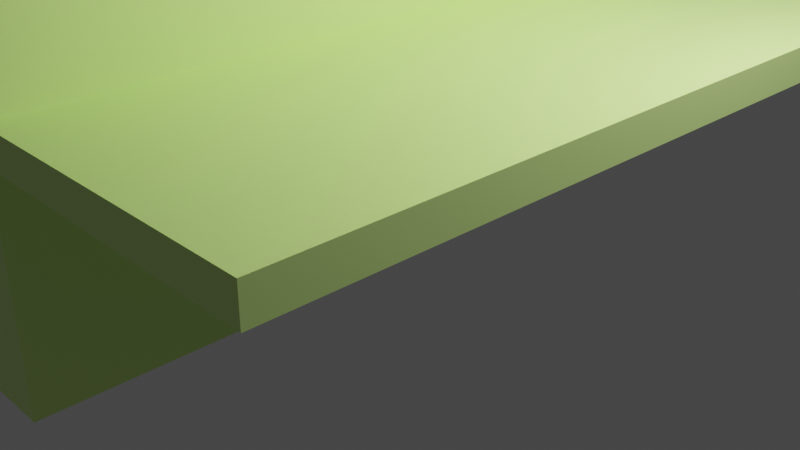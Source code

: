 # Source: tacostand.blend  (saved by Blender 2.82.7; exported with 4.5.12 LTS)
import bpy
from mathutils import Matrix  # noqa: F401  (used for matrix-valued properties, if any)

bpy.ops.wm.read_factory_settings(use_empty=True)
scene = bpy.context.scene
scene.name = 'Scene'

# ---- collections
col_collection = bpy.data.collections.new('Collection'); scene.collection.children.link(col_collection)

# ---- materials (node trees are filled in below, after node groups)
mat_material = bpy.data.materials.new('Material')
mat_material.alpha_threshold = 0.0
mat_material.use_transparent_shadow = False
mat_material.line_color = (0.0, 0.0, 0.0, 1.0)

# ---- material node trees
mat_material.use_nodes = True; mat_material.node_tree.nodes.clear()
_N = mat_material.node_tree.nodes; _L = mat_material.node_tree.links
n0 = _N.new('ShaderNodeOutputMaterial'); n0.name = 'Material Output'; n0.location = (300, 300)
n1 = _N.new('ShaderNodeBsdfPrincipled'); n1.name = 'Principled BSDF'; n1.location = (10, 300)
n1.distribution = 'GGX'
n1.subsurface_method = 'BURLEY'
n1.inputs[0].default_value = (0.7252, 1.0, 0.3275, 1.0)
n1.inputs[2].default_value = 0.4
n1.inputs[3].default_value = 1.45
n1.inputs[27].default_value = (0.0, 0.0, 0.0, 1.0)
n1.inputs[28].default_value = 1.0
_L.new(n1.outputs[0], n0.inputs[0])
n0.is_active_output = True

# ---- world
world_world = bpy.data.worlds.new('World'); scene.world = world_world
world_world.use_nodes = True; world_world.node_tree.nodes.clear()
_N = world_world.node_tree.nodes; _L = world_world.node_tree.links
n0 = _N.new('ShaderNodeOutputWorld'); n0.name = 'World Output'; n0.location = (300, 300)
n1 = _N.new('ShaderNodeBackground'); n1.name = 'Background'; n1.location = (10, 300)
n1.inputs[0].default_value = (0.05088, 0.05088, 0.05088, 1.0)
_L.new(n1.outputs[0], n0.inputs[0])
n0.is_active_output = True
world_world.color = (0.05088, 0.05088, 0.05088)
world_world.use_sun_shadow = False
world_world.sun_shadow_jitter_overblur = 0.0

# ---- cameras
cam_camera = bpy.data.cameras.new('Camera')
cam_camera.clip_end = 100.0
cam_camera.ortho_scale = 7.314

# ---- lights
light_light = bpy.data.lights.new('Light', 'POINT')
light_light.transmission_factor = 0.0
light_light.energy = 1000.0
light_light.shadow_soft_size = 0.1
light_light.shadow_maximum_resolution = 0.006
light_light.use_absolute_resolution = True

# ---- meshes
me_cube = bpy.data.meshes.new('Cube')
me_cube.from_pydata([(1.0, 1.0, 1.0), (1.0, 1.0, -1.0), (1.0, -1.0, 1.0), (1.0, -1.0, -1.0), (-1.0, 1.0, 1.0), (-1.0, 1.0, -1.0), (-1.0, -1.0, 1.0), (-1.0, -1.0, -1.0), (1.0, 1.0, 0.7083), (-1.0, -1.0, 0.7083), (1.0, -1.0, 0.7083), (-1.0, 1.0, 0.7083), (15.83, 1.0, 1.0), (15.83, -1.0, 1.0), (15.83, 1.0, 0.7083), (15.83, -1.0, 0.7083), (1.0, 1.0, -0.1459), (1.0, -1.0, -0.1459), (-1.0, 1.0, -0.1459), (-1.0, -1.0, -0.1459), (1.0, 1.0, -0.2582), (1.0, -1.0, -0.2582), (-1.0, 1.0, -0.2582), (-1.0, -1.0, -0.2582), (21.36, 1.0, -0.1459), (21.36, -1.0, -0.1459), (21.36, 1.0, -0.2582), (21.36, -1.0, -0.2582), (-1.0, 0.9281, -1.0), (1.0, 0.9281, 1.0), (-1.0, 0.9281, 1.0), (1.0, 0.9281, -1.0), (1.0, 0.9281, 0.7083), (-1.0, 0.9281, 0.7083), (15.83, 0.9281, 1.0), (15.83, 0.9281, 0.7083), (-1.0, 0.9281, -0.1459), (1.0, 0.9281, -0.1459), (1.0, 0.9281, -0.2582), (-1.0, 0.9281, -0.2582), (21.36, 0.9281, -0.1459), (21.36, 0.9281, -0.2582), (-1.0, 0.9281, 0.7083), (-1.0, 1.0, 0.7083), (-1.0, 1.0, -0.1459), (-1.0, 0.9281, -0.1459), (-89.42, 1.0, -0.2582), (-89.42, 1.0, -1.0), (-89.42, 0.9281, 1.0), (-89.42, 1.0, 1.0), (-89.42, 1.0, 0.7083), (-89.42, 0.9281, 0.7083), (-89.42, 0.9281, -0.1459), (-89.42, 1.0, -0.1459), (-89.42, 0.9281, -0.2582), (-89.42, 0.9281, -1.0), (-89.42, 0.9281, 0.7083), (-89.42, 1.0, 0.7083), (-89.42, 1.0, -0.1459), (-89.42, 0.9281, -0.1459), (-1.0, -0.9226, -1.0), (1.0, -0.9226, 1.0), (1.0, -0.9226, 0.7083), (15.83, -0.9226, 1.0), (15.83, -0.9226, 0.7083), (1.0, -0.9226, -0.1459), (1.0, -0.9226, -0.2582), (21.36, -0.9226, -0.1459), (21.36, -0.9226, -0.2582), (-1.0, -0.9226, 1.0), (1.0, -0.9226, -1.0), (-1.0, -0.9226, 0.7083), (-1.0, -0.9226, -0.1459), (-1.0, -0.9226, -0.2582), (-1.0, -0.9226, -1.0), (-1.0, -1.0, -1.0), (-1.0, -1.0, 0.7083), (-1.0, -1.0, 1.0), (-1.0, -1.0, -0.1459), (-1.0, -1.0, -0.2582), (-1.0, -0.9226, 1.0), (-1.0, -0.9226, 0.7083), (-1.0, -0.9226, -0.1459), (-1.0, -0.9226, -0.2582), (-85.37, -0.9226, -1.0), (-85.37, -1.0, -1.0), (-85.37, -1.0, 0.7083), (-85.37, -1.0, 1.0), (-85.37, -1.0, -0.1459), (-85.37, -1.0, -0.2582), (-85.37, -0.9226, 1.0), (-85.37, -0.9226, 0.7083), (-85.37, -0.9226, -0.1459), (-85.37, -0.9226, -0.2582), (-1.0, 0.002726, 1.0), (1.0, 0.002726, -1.0), (-1.0, 0.002726, 0.7083), (-1.0, 0.002726, -0.1459), (-1.0, 0.002726, -0.2582), (-1.0, 0.002726, -1.0), (1.0, 0.002726, 1.0), (1.0, 0.002726, 0.7083), (15.83, 0.002726, 1.0), (15.83, 0.002726, 0.7083), (1.0, 0.002726, -0.1459), (1.0, 0.002726, -0.2582), (21.36, 0.002726, -0.1459), (21.36, 0.002726, -0.2582), (-1.0, -0.9949, 1.0), (-1.0, -0.9949, 0.7083), (-89.42, -0.9949, 1.0), (-89.42, -0.9949, 0.7083), (-88.07, -1.0, -0.1459), (-88.07, -1.0, 0.7083), (-88.07, -0.9226, 0.7083), (-88.07, -0.9226, -0.1459), (-89.33, -1.0, -0.1459), (-89.33, -1.0, 0.7083), (-89.33, -0.9226, 0.7083), (-89.33, -0.9226, -0.1459), (-88.94, -0.9226, -1.0), (-88.94, -1.0, -1.0), (-88.94, -1.0, -0.2582), (-88.94, -0.9226, -0.2582), (-88.92, -1.0, -0.2582), (-88.92, -1.0, -0.1459), (-88.92, -0.9226, -0.1459), (-88.92, -0.9226, -0.2582), (-89.19, -1.0, -0.1459), (-89.19, -1.0, 0.7083), (-89.19, -0.9226, 0.7083), (-89.19, -0.9226, -0.1459), (-88.07, 0.9432, 0.7083), (-88.07, 0.9432, -0.1459), (-89.33, 0.9432, 0.7083), (-89.33, 0.9432, -0.1459), (-85.37, 0.9486, -0.2582), (-85.37, 0.9486, -1.0), (-88.94, 0.9486, -0.2582), (-88.94, 0.9486, -1.0), (-85.37, 0.9665, -0.1459), (-85.37, 0.9665, -0.2582), (-88.92, 0.9665, -0.1459), (-88.92, 0.9665, -0.2582), (1.0, 1.0, -0.9859), (1.0, -1.0, -0.9859), (-1.0, 1.0, -0.9859), (-1.0, -1.0, -0.9859), (-1.0, 0.9281, -0.9859), (1.0, 0.9281, -0.9859), (-89.42, 1.0, -0.9859), (-89.42, 0.9281, -0.9859), (-1.0, -0.9226, -0.9859), (1.0, -0.9226, -0.9859), (-1.0, -1.0, -0.9859), (-1.0, -0.9226, -0.9859), (-85.37, -1.0, -0.9859), (-85.37, -0.9226, -0.9859), (1.0, 0.002726, -0.9859), (-1.0, 0.002726, -0.9859), (-88.94, -1.0, -0.9859), (-88.94, -0.9226, -0.9859), (-85.37, 0.9486, -0.9859), (-88.94, 0.9486, -0.9859), (1.0, 1.0, -0.9859), (1.0, -1.0, -0.9859), (-1.0, 1.0, -0.9859), (-1.0, -1.0, -0.9859), (-1.0, 0.9281, -0.9859), (1.0, 0.9281, -0.9859), (-89.42, 1.0, -0.9859), (-89.42, 0.9281, -0.9859), (-1.0, -0.9226, -0.9859), (1.0, -0.9226, -0.9859), (-1.0, -1.0, -0.9859), (-1.0, -0.9226, -0.9859), (-85.37, -1.0, -0.9859), (-85.37, -0.9226, -0.9859), (1.0, 0.002726, -0.9859), (-1.0, 0.002726, -0.9859), (-88.94, -1.0, -0.9859), (-88.94, -0.9226, -0.9859), (-85.37, 0.9486, -0.9859), (-88.94, 0.9486, -0.9859), (-87.96, 0.9281, -0.9859), (-87.96, 0.9281, -1.0), (-87.96, 0.002726, -1.0), (-87.96, -0.9226, -1.0), (-87.96, -0.9226, -0.9859), (-87.96, 0.002726, -0.9859)], [], [(61, 69, 6, 2), (10, 2, 6, 9), (44, 45, 59, 58), (60, 70, 3, 7), (61, 2, 13, 63), (11, 4, 0, 8), (18, 11, 8, 16), (65, 62, 10, 17), (11, 18, 44, 43), (17, 10, 9, 19), (64, 63, 13, 15), (2, 10, 15, 13), (8, 0, 12, 14), (32, 8, 14, 35), (21, 17, 19, 23), (5, 28, 55, 47), (20, 16, 24, 26), (22, 18, 16, 20), (146, 22, 20, 144), (153, 66, 21, 145), (4, 11, 50, 49), (145, 21, 23, 147), (68, 67, 25, 27), (65, 17, 25, 67), (38, 20, 26, 41), (17, 21, 27, 25), (105, 38, 41, 107), (16, 37, 40, 24), (26, 24, 40, 41), (159, 98, 39, 148), (144, 20, 38, 149), (98, 97, 36, 39), (101, 32, 35, 103), (14, 12, 34, 35), (97, 96, 33, 36), (16, 8, 32, 37), (0, 29, 34, 12), (5, 1, 31, 28), (96, 94, 30, 33), (0, 4, 30, 29), (43, 44, 58, 57), (36, 33, 42, 45), (18, 36, 45, 44), (33, 11, 43, 42), (51, 48, 49, 50), (54, 52, 53, 46), (151, 54, 46, 150), (59, 56, 57, 58), (18, 22, 46, 53), (45, 42, 56, 59), (30, 4, 49, 48), (148, 39, 54, 151), (11, 33, 51, 50), (36, 18, 53, 52), (33, 30, 108, 109), (39, 36, 52, 54), (146, 5, 47, 150), (42, 43, 57, 56), (60, 7, 75, 74), (9, 6, 77, 76), (10, 62, 64, 15), (19, 9, 76, 78), (6, 69, 80, 77), (21, 66, 68, 27), (104, 65, 67, 106), (107, 106, 67, 68), (158, 105, 66, 153), (103, 102, 63, 64), (104, 101, 62, 65), (100, 61, 63, 102), (99, 95, 70, 60), (100, 94, 69, 61), (80, 81, 91, 90), (78, 76, 86, 88), (155, 74, 84, 157), (77, 80, 90, 87), (23, 19, 78, 79), (72, 73, 83, 82), (69, 71, 81, 80), (152, 60, 74, 155), (147, 23, 79, 154), (71, 72, 82, 81), (86, 87, 90, 91), (88, 86, 113, 112), (92, 93, 141, 140), (84, 85, 121, 120), (79, 78, 88, 89), (81, 82, 92, 91), (74, 75, 85, 84), (154, 79, 89, 156), (82, 83, 93, 92), (76, 77, 87, 86), (29, 30, 94, 100), (28, 31, 95, 99), (29, 100, 102, 34), (37, 32, 101, 104), (35, 34, 102, 103), (149, 38, 105, 158), (41, 40, 106, 107), (37, 104, 106, 40), (71, 69, 94, 96), (72, 71, 96, 97), (62, 101, 103, 64), (73, 72, 97, 98), (152, 73, 98, 159), (66, 105, 107, 68), (109, 108, 110, 111), (48, 51, 111, 110), (51, 33, 109, 111), (30, 48, 110, 108), (113, 114, 118, 117), (92, 88, 112, 115), (91, 92, 115, 114), (86, 91, 114, 113), (119, 116, 128, 131), (115, 112, 116, 119), (112, 113, 117, 116), (118, 114, 132, 134), (160, 122, 123, 161), (84, 120, 139, 137), (89, 93, 123, 122), (156, 89, 122, 160), (124, 125, 126, 127), (88, 92, 126, 125), (89, 88, 125, 124), (93, 89, 124, 127), (128, 129, 130, 131), (116, 117, 129, 128), (118, 119, 131, 130), (117, 118, 130, 129), (132, 133, 135, 134), (115, 119, 135, 133), (119, 118, 134, 135), (114, 115, 133, 132), (162, 137, 139, 163), (161, 123, 138, 163), (157, 84, 137, 162), (123, 93, 136, 138), (140, 141, 143, 142), (93, 127, 143, 141), (126, 92, 140, 142), (127, 126, 142, 143), (93, 157, 162, 136), (120, 161, 163, 139), (136, 162, 163, 138), (85, 156, 160, 121), (121, 160, 161, 120), (159, 148, 184, 189), (31, 149, 158, 95), (75, 154, 156, 85), (7, 147, 154, 75), (73, 152, 155, 83), (83, 155, 157, 93), (95, 158, 153, 70), (22, 146, 150, 46), (28, 148, 151, 55), (55, 151, 150, 47), (1, 144, 149, 31), (148, 28, 185, 184), (3, 145, 147, 7), (70, 153, 145, 3), (5, 146, 144, 1), (158, 149, 169, 178), (150, 151, 171, 170), (156, 154, 174, 176), (162, 157, 177, 182), (149, 144, 164, 169), (154, 147, 167, 174), (163, 161, 181, 183), (148, 159, 179, 168), (155, 152, 172, 175), (163, 162, 182, 183), (147, 145, 165, 167), (157, 155, 175, 177), (160, 156, 176, 180), (145, 153, 173, 165), (153, 158, 178, 173), (161, 160, 180, 181), (144, 146, 166, 164), (150, 146, 166, 170), (159, 152, 172, 179), (151, 148, 168, 171), (187, 188, 189, 186), (186, 189, 184, 185), (152, 159, 189, 188), (99, 60, 187, 186), (60, 152, 188, 187), (28, 99, 186, 185)])
_uv = me_cube.uv_layers.new(name='UVMap')
_uv.uv.foreach_set('vector', [0.625, 0.7403, 0.875, 0.7403, 0.875, 0.75, 0.625, 0.75, 0.5885, 0.75, 0.625, 0.75, 0.625, 1.0, 0.5885, 1.0, 0.4818, 0.25, 0.4818, 0.241, 0.4818, 0.241, 0.4818, 0.25, 0.125, 0.7403, 0.375, 0.7403, 0.375, 0.75, 0.125, 0.75, 0.625, 0.7403, 0.625, 0.75, 0.625, 0.75, 0.625, 0.7403, 0.5885, 0.25, 0.625, 0.25, 0.625, 0.5, 0.5885, 0.5, 0.4818, 0.25, 0.5885, 0.25, 0.5885, 0.5, 0.4818, 0.5, 0.4818, 0.7403, 0.5885, 0.7403, 0.5885, 0.75, 0.4818, 0.75, 0.5885, 0.25, 0.4818, 0.25, 0.4818, 0.25, 0.5885, 0.25, 0.4818, 0.75, 0.5885, 0.75, 0.5885, 1.0, 0.4818, 1.0, 0.5885, 0.7403, 0.625, 0.7403, 0.625, 0.75, 0.5885, 0.75, 0.625, 0.75, 0.5885, 0.75, 0.5885, 0.75, 0.625, 0.75, 0.5885, 0.5, 0.625, 0.5, 0.625, 0.5, 0.5885, 0.5, 0.5885, 0.509, 0.5885, 0.5, 0.5885, 0.5, 0.5885, 0.509, 0.4677, 0.75, 0.4818, 0.75, 0.4818, 1.0, 0.4677, 1.0, 0.125, 0.5, 0.125, 0.509, 0.125, 0.509, 0.125, 0.5, 0.4677, 0.5, 0.4818, 0.5, 0.4818, 0.5, 0.4677, 0.5, 0.4677, 0.25, 0.4818, 0.25, 0.4818, 0.5, 0.4677, 0.5, 0.3768, 0.25, 0.4677, 0.25, 0.4677, 0.5, 0.3768, 0.5, 0.3768, 0.7403, 0.4677, 0.7403, 0.4677, 0.75, 0.3768, 0.75, 0.625, 0.25, 0.5885, 0.25, 0.5885, 0.25, 0.625, 0.25, 0.3768, 0.75, 0.4677, 0.75, 0.4677, 1.0, 0.3768, 1.0, 0.4677, 0.7403, 0.4818, 0.7403, 0.4818, 0.75, 0.4677, 0.75, 0.4818, 0.7403, 0.4818, 0.75, 0.4818, 0.75, 0.4818, 0.7403, 0.4677, 0.509, 0.4677, 0.5, 0.4677, 0.5, 0.4677, 0.509, 0.4818, 0.75, 0.4677, 0.75, 0.4677, 0.75, 0.4818, 0.75, 0.4677, 0.6247, 0.4677, 0.509, 0.4677, 0.509, 0.4677, 0.6247, 0.4818, 0.5, 0.4818, 0.509, 0.4818, 0.509, 0.4818, 0.5, 0.4677, 0.5, 0.4818, 0.5, 0.4818, 0.509, 0.4677, 0.509, 0.3768, 0.1253, 0.4677, 0.1253, 0.4677, 0.241, 0.3768, 0.241, 0.3768, 0.5, 0.4677, 0.5, 0.4677, 0.509, 0.3768, 0.509, 0.4677, 0.1253, 0.4818, 0.1253, 0.4818, 0.241, 0.4677, 0.241, 0.5885, 0.6247, 0.5885, 0.509, 0.5885, 0.509, 0.5885, 0.6247, 0.5885, 0.5, 0.625, 0.5, 0.625, 0.509, 0.5885, 0.509, 0.4818, 0.1253, 0.5885, 0.1253, 0.5885, 0.241, 0.4818, 0.241, 0.4818, 0.5, 0.5885, 0.5, 0.5885, 0.509, 0.4818, 0.509, 0.625, 0.5, 0.625, 0.509, 0.625, 0.509, 0.625, 0.5, 0.125, 0.5, 0.375, 0.5, 0.375, 0.509, 0.125, 0.509, 0.5885, 0.1253, 0.625, 0.1253, 0.625, 0.241, 0.5885, 0.241, 0.625, 0.5, 0.875, 0.5, 0.875, 0.509, 0.625, 0.509, 0.5885, 0.25, 0.4818, 0.25, 0.4818, 0.25, 0.5885, 0.25, 0.4818, 0.241, 0.5885, 0.241, 0.5885, 0.241, 0.4818, 0.241, 0.4818, 0.25, 0.4818, 0.241, 0.4818, 0.241, 0.4818, 0.25, 0.5885, 0.241, 0.5885, 0.25, 0.5885, 0.25, 0.5885, 0.241, 0.5885, 0.241, 0.625, 0.241, 0.625, 0.25, 0.5885, 0.25, 0.4677, 0.241, 0.4818, 0.241, 0.4818, 0.25, 0.4677, 0.25, 0.3768, 0.241, 0.4677, 0.241, 0.4677, 0.25, 0.3768, 0.25, 0.4818, 0.241, 0.5885, 0.241, 0.5885, 0.25, 0.4818, 0.25, 0.4818, 0.25, 0.4677, 0.25, 0.4677, 0.25, 0.4818, 0.25, 0.4818, 0.241, 0.5885, 0.241, 0.5885, 0.241, 0.4818, 0.241, 0.875, 0.509, 0.875, 0.5, 0.875, 0.5, 0.875, 0.509, 0.3768, 0.241, 0.4677, 0.241, 0.4677, 0.241, 0.3768, 0.241, 0.5885, 0.25, 0.5885, 0.241, 0.5885, 0.241, 0.5885, 0.25, 0.4818, 0.241, 0.4818, 0.25, 0.4818, 0.25, 0.4818, 0.241, 0.5885, 0.241, 0.625, 0.241, 0.625, 0.241, 0.5885, 0.241, 0.4677, 0.241, 0.4818, 0.241, 0.4818, 0.241, 0.4677, 0.241, 0.3768, 0.25, 0.375, 0.25, 0.375, 0.25, 0.3768, 0.25, 0.5885, 0.241, 0.5885, 0.25, 0.5885, 0.25, 0.5885, 0.241, 0.125, 0.7403, 0.125, 0.75, 0.125, 0.75, 0.125, 0.7403, 0.5885, 1.0, 0.625, 1.0, 0.625, 1.0, 0.5885, 1.0, 0.5885, 0.75, 0.5885, 0.7403, 0.5885, 0.7403, 0.5885, 0.75, 0.4818, 1.0, 0.5885, 1.0, 0.5885, 1.0, 0.4818, 1.0, 0.875, 0.75, 0.875, 0.7403, 0.875, 0.7403, 0.875, 0.75, 0.4677, 0.75, 0.4677, 0.7403, 0.4677, 0.7403, 0.4677, 0.75, 0.4818, 0.6247, 0.4818, 0.7403, 0.4818, 0.7403, 0.4818, 0.6247, 0.4677, 0.6247, 0.4818, 0.6247, 0.4818, 0.7403, 0.4677, 0.7403, 0.3768, 0.6247, 0.4677, 0.6247, 0.4677, 0.7403, 0.3768, 0.7403, 0.5885, 0.6247, 0.625, 0.6247, 0.625, 0.7403, 0.5885, 0.7403, 0.4818, 0.6247, 0.5885, 0.6247, 0.5885, 0.7403, 0.4818, 0.7403, 0.625, 0.6247, 0.625, 0.7403, 0.625, 0.7403, 0.625, 0.6247, 0.125, 0.6247, 0.375, 0.6247, 0.375, 0.7403, 0.125, 0.7403, 0.625, 0.6247, 0.875, 0.6247, 0.875, 0.7403, 0.625, 0.7403, 0.625, 0.009675, 0.5885, 0.009675, 0.5885, 0.009675, 0.625, 0.009675, 0.4818, 1.0, 0.5885, 1.0, 0.5885, 1.0, 0.4818, 1.0, 0.3768, 0.009675, 0.375, 0.009675, 0.375, 0.009675, 0.3768, 0.009675, 0.875, 0.75, 0.875, 0.7403, 0.875, 0.7403, 0.875, 0.75, 0.4677, 1.0, 0.4818, 1.0, 0.4818, 1.0, 0.4677, 1.0, 0.4818, 0.009675, 0.4677, 0.009675, 0.4677, 0.009675, 0.4818, 0.009675, 0.625, 0.009675, 0.5885, 0.009675, 0.5885, 0.009675, 0.625, 0.009675, 0.3768, 0.009675, 0.375, 0.009675, 0.375, 0.009675, 0.3768, 0.009675, 0.3768, 1.0, 0.4677, 1.0, 0.4677, 1.0, 0.3768, 1.0, 0.5885, 0.009675, 0.4818, 0.009675, 0.4818, 0.009675, 0.5885, 0.009675, 0.5885, 0.0, 0.625, 0.0, 0.625, 0.009675, 0.5885, 0.009675, 0.4818, 1.0, 0.5885, 1.0, 0.5885, 1.0, 0.4818, 1.0, 0.4818, 0.009675, 0.4677, 0.009675, 0.4677, 0.009675, 0.4818, 0.009675, 0.125, 0.7403, 0.125, 0.75, 0.125, 0.75, 0.125, 0.7403, 0.4677, 1.0, 0.4818, 1.0, 0.4818, 1.0, 0.4677, 1.0, 0.5885, 0.009675, 0.4818, 0.009675, 0.4818, 0.009675, 0.5885, 0.009675, 0.125, 0.7403, 0.125, 0.75, 0.125, 0.75, 0.125, 0.7403, 0.3768, 1.0, 0.4677, 1.0, 0.4677, 1.0, 0.3768, 1.0, 0.4818, 0.009675, 0.4677, 0.009675, 0.4677, 0.009675, 0.4818, 0.009675, 0.5885, 1.0, 0.625, 1.0, 0.625, 1.0, 0.5885, 1.0, 0.625, 0.509, 0.875, 0.509, 0.875, 0.6247, 0.625, 0.6247, 0.125, 0.509, 0.375, 0.509, 0.375, 0.6247, 0.125, 0.6247, 0.625, 0.509, 0.625, 0.6247, 0.625, 0.6247, 0.625, 0.509, 0.4818, 0.509, 0.5885, 0.509, 0.5885, 0.6247, 0.4818, 0.6247, 0.5885, 0.509, 0.625, 0.509, 0.625, 0.6247, 0.5885, 0.6247, 0.3768, 0.509, 0.4677, 0.509, 0.4677, 0.6247, 0.3768, 0.6247, 0.4677, 0.509, 0.4818, 0.509, 0.4818, 0.6247, 0.4677, 0.6247, 0.4818, 0.509, 0.4818, 0.6247, 0.4818, 0.6247, 0.4818, 0.509, 0.5885, 0.009675, 0.625, 0.009675, 0.625, 0.1253, 0.5885, 0.1253, 0.4818, 0.009675, 0.5885, 0.009675, 0.5885, 0.1253, 0.4818, 0.1253, 0.5885, 0.7403, 0.5885, 0.6247, 0.5885, 0.6247, 0.5885, 0.7403, 0.4677, 0.009675, 0.4818, 0.009675, 0.4818, 0.1253, 0.4677, 0.1253, 0.3768, 0.009675, 0.4677, 0.009675, 0.4677, 0.1253, 0.3768, 0.1253, 0.4677, 0.7403, 0.4677, 0.6247, 0.4677, 0.6247, 0.4677, 0.7403, 0.5885, 0.241, 0.625, 0.241, 0.625, 0.241, 0.5885, 0.241, 0.625, 0.241, 0.5885, 0.241, 0.5885, 0.241, 0.625, 0.241, 0.5885, 0.241, 0.5885, 0.241, 0.5885, 0.241, 0.5885, 0.241, 0.875, 0.509, 0.875, 0.509, 0.875, 0.509, 0.875, 0.509, 0.5885, 0.0, 0.5885, 0.009675, 0.5885, 0.009675, 0.5885, 0.0, 0.4818, 0.009675, 0.4818, 0.0, 0.4818, 0.0, 0.4818, 0.009675, 0.5885, 0.009675, 0.4818, 0.009675, 0.4818, 0.009675, 0.5885, 0.009675, 0.5885, 0.0, 0.5885, 0.009675, 0.5885, 0.009675, 0.5885, 0.0, 0.4818, 0.009675, 0.4818, 0.0, 0.4818, 0.0, 0.4818, 0.009675, 0.4818, 0.009675, 0.4818, 0.0, 0.4818, 0.0, 0.4818, 0.009675, 0.4818, 1.0, 0.5885, 1.0, 0.5885, 1.0, 0.4818, 1.0, 0.5885, 0.009675, 0.5885, 0.009675, 0.5885, 0.009675, 0.5885, 0.009675, 0.3768, 0.0, 0.4677, 0.0, 0.4677, 0.009675, 0.3768, 0.009675, 0.125, 0.7403, 0.125, 0.7403, 0.125, 0.7403, 0.125, 0.7403, 0.4677, 0.0, 0.4677, 0.009675, 0.4677, 0.009675, 0.4677, 0.0, 0.3768, 1.0, 0.4677, 1.0, 0.4677, 1.0, 0.3768, 1.0, 0.4677, 0.0, 0.4818, 0.0, 0.4818, 0.009675, 0.4677, 0.009675, 0.4818, 0.0, 0.4818, 0.009675, 0.4818, 0.009675, 0.4818, 0.0, 0.4677, 1.0, 0.4818, 1.0, 0.4818, 1.0, 0.4677, 1.0, 0.4677, 0.009675, 0.4677, 0.0, 0.4677, 0.0, 0.4677, 0.009675, 0.4818, 0.0, 0.5885, 0.0, 0.5885, 0.009675, 0.4818, 0.009675, 0.4818, 1.0, 0.5885, 1.0, 0.5885, 1.0, 0.4818, 1.0, 0.5885, 0.009675, 0.4818, 0.009675, 0.4818, 0.009675, 0.5885, 0.009675, 0.5885, 0.0, 0.5885, 0.009675, 0.5885, 0.009675, 0.5885, 0.0, 0.5885, 0.009675, 0.4818, 0.009675, 0.4818, 0.009675, 0.5885, 0.009675, 0.4818, 0.009675, 0.4818, 0.009675, 0.4818, 0.009675, 0.4818, 0.009675, 0.4818, 0.009675, 0.5885, 0.009675, 0.5885, 0.009675, 0.4818, 0.009675, 0.5885, 0.009675, 0.4818, 0.009675, 0.4818, 0.009675, 0.5885, 0.009675, 0.3768, 0.009675, 0.375, 0.009675, 0.375, 0.009675, 0.3768, 0.009675, 0.3768, 0.009675, 0.4677, 0.009675, 0.4677, 0.009675, 0.3768, 0.009675, 0.3768, 0.009675, 0.375, 0.009675, 0.375, 0.009675, 0.3768, 0.009675, 0.4677, 0.009675, 0.4677, 0.009675, 0.4677, 0.009675, 0.4677, 0.009675, 0.4818, 0.009675, 0.4677, 0.009675, 0.4677, 0.009675, 0.4818, 0.009675, 0.4677, 0.009675, 0.4677, 0.009675, 0.4677, 0.009675, 0.4677, 0.009675, 0.4818, 0.009675, 0.4818, 0.009675, 0.4818, 0.009675, 0.4818, 0.009675, 0.4677, 0.009675, 0.4818, 0.009675, 0.4818, 0.009675, 0.4677, 0.009675, 0.4677, 0.009675, 0.3768, 0.009675, 0.3768, 0.009675, 0.4677, 0.009675, 0.375, 0.009675, 0.3768, 0.009675, 0.3768, 0.009675, 0.375, 0.009675, 0.4677, 0.009675, 0.3768, 0.009675, 0.3768, 0.009675, 0.4677, 0.009675, 0.375, 1.0, 0.3768, 1.0, 0.3768, 1.0, 0.375, 1.0, 0.375, 0.0, 0.3768, 0.0, 0.3768, 0.009675, 0.375, 0.009675, 0.3768, 0.1253, 0.3768, 0.241, 0.3768, 0.241, 0.3768, 0.1253, 0.375, 0.509, 0.3768, 0.509, 0.3768, 0.6247, 0.375, 0.6247, 0.375, 1.0, 0.3768, 1.0, 0.3768, 1.0, 0.375, 1.0, 0.375, 1.0, 0.3768, 1.0, 0.3768, 1.0, 0.375, 1.0, 0.4677, 0.009675, 0.3768, 0.009675, 0.3768, 0.009675, 0.4677, 0.009675, 0.4677, 0.009675, 0.3768, 0.009675, 0.3768, 0.009675, 0.4677, 0.009675, 0.375, 0.6247, 0.3768, 0.6247, 0.3768, 0.7403, 0.375, 0.7403, 0.4677, 0.25, 0.3768, 0.25, 0.3768, 0.25, 0.4677, 0.25, 0.375, 0.241, 0.3768, 0.241, 0.3768, 0.241, 0.375, 0.241, 0.375, 0.241, 0.3768, 0.241, 0.3768, 0.25, 0.375, 0.25, 0.375, 0.5, 0.3768, 0.5, 0.3768, 0.509, 0.375, 0.509, 0.3768, 0.241, 0.375, 0.241, 0.375, 0.241, 0.3768, 0.241, 0.375, 0.75, 0.3768, 0.75, 0.3768, 1.0, 0.375, 1.0, 0.375, 0.7403, 0.3768, 0.7403, 0.3768, 0.75, 0.375, 0.75, 0.375, 0.25, 0.3768, 0.25, 0.3768, 0.5, 0.375, 0.5, 0.3768, 0.6247, 0.3768, 0.509, 0.3768, 0.509, 0.3768, 0.6247, 0.3768, 0.25, 0.3768, 0.241, 0.3768, 0.241, 0.3768, 0.25, 0.3768, 1.0, 0.3768, 1.0, 0.3768, 1.0, 0.3768, 1.0, 0.3768, 0.009675, 0.3768, 0.009675, 0.3768, 0.009675, 0.3768, 0.009675, 0.3768, 0.509, 0.3768, 0.5, 0.3768, 0.5, 0.3768, 0.509, 0.3768, 1.0, 0.3768, 1.0, 0.3768, 1.0, 0.3768, 1.0, 0.3768, 0.009675, 0.3768, 0.009675, 0.3768, 0.009675, 0.3768, 0.009675, 0.3768, 0.241, 0.3768, 0.1253, 0.3768, 0.1253, 0.3768, 0.241, 0.3768, 0.009675, 0.3768, 0.009675, 0.3768, 0.009675, 0.3768, 0.009675, 0.3768, 0.009675, 0.3768, 0.009675, 0.3768, 0.009675, 0.3768, 0.009675, 0.3768, 1.0, 0.3768, 0.75, 0.3768, 0.75, 0.3768, 1.0, 0.3768, 0.009675, 0.3768, 0.009675, 0.3768, 0.009675, 0.3768, 0.009675, 0.3768, 1.0, 0.3768, 1.0, 0.3768, 1.0, 0.3768, 1.0, 0.3768, 0.75, 0.3768, 0.7403, 0.3768, 0.7403, 0.3768, 0.75, 0.3768, 0.7403, 0.3768, 0.6247, 0.3768, 0.6247, 0.3768, 0.7403, 0.3768, 0.009675, 0.3768, 0.0, 0.3768, 0.0, 0.3768, 0.009675, 0.3768, 0.5, 0.3768, 0.25, 0.3768, 0.25, 0.3768, 0.5, 0.3768, 0.25, 0.3768, 0.25, 0.3768, 0.25, 0.3768, 0.25, 0.3768, 0.1253, 0.3768, 0.009675, 0.3768, 0.009675, 0.3768, 0.1253, 0.3768, 0.241, 0.3768, 0.241, 0.3768, 0.241, 0.3768, 0.241, 0.375, 0.009675, 0.3768, 0.009675, 0.3768, 0.1253, 0.375, 0.1253, 0.375, 0.1253, 0.3768, 0.1253, 0.3768, 0.241, 0.375, 0.241, 0.3768, 0.009675, 0.3768, 0.1253, 0.3768, 0.1253, 0.3768, 0.009675, 0.125, 0.6247, 0.125, 0.7403, 0.125, 0.7403, 0.125, 0.6247, 0.375, 0.009675, 0.3768, 0.009675, 0.3768, 0.009675, 0.375, 0.009675, 0.125, 0.509, 0.125, 0.6247, 0.125, 0.6247, 0.125, 0.509])
me_cube.materials.append(mat_material)
me_cube.use_remesh_preserve_volume = False
me_cube.use_remesh_preserve_attributes = False
me_cube.use_mirror_vertex_groups = False
me_cube.update()

# ---- objects
ob_cube = bpy.data.objects.new('Cube', me_cube)
ob_light = bpy.data.objects.new('Light', light_light)
ob_camera = bpy.data.objects.new('Camera', cam_camera)

# ---- transforms, parenting, visibility, modifiers, constraints
ob_cube.location = (0.0, 0.0, 2.596)
ob_cube.scale = (0.1473, 4.109, 2.959)
ob_cube.lock_rotations_4d = False
ob_cube.empty_display_type = 'ARROWS'
ob_cube.lineart.crease_threshold = 0.0
ob_light.location = (4.076, 1.005, 5.904)
ob_light.rotation_euler = (0.6503, 0.05522, 1.866)
ob_light.lock_rotations_4d = False
ob_light.empty_display_type = 'ARROWS'
ob_light.color = (0.0, 0.0, 0.0, 0.0)
ob_light.lineart.crease_threshold = 0.0
ob_camera.location = (7.359, -6.926, 4.958)
ob_camera.rotation_euler = (1.109, 0.0, 0.8149)
ob_camera.lock_rotations_4d = False
ob_camera.empty_display_type = 'ARROWS'
ob_camera.color = (0.0, 0.0, 0.0, 0.0)
ob_camera.display_type = 'WIRE'
ob_camera.lineart.crease_threshold = 0.0

# ---- collection membership
col_collection.objects.link(ob_cube)
col_collection.objects.link(ob_light)
col_collection.objects.link(ob_camera)

# ---- scene / render settings (as saved in the file)
scene.camera = ob_camera
scene.frame_start = 1; scene.frame_end = 250; scene.frame_set(0)
scene.render.engine = 'BLENDER_EEVEE_NEXT'
scene.cycles.use_denoising = False
scene.cycles.samples = 128
scene.cycles.sampling_pattern = 'TABULATED_SOBOL'
scene.cycles.use_adaptive_sampling = False
scene.cycles.use_light_tree = False
scene.view_settings.view_transform = 'Filmic'
bpy.context.view_layer.update()
